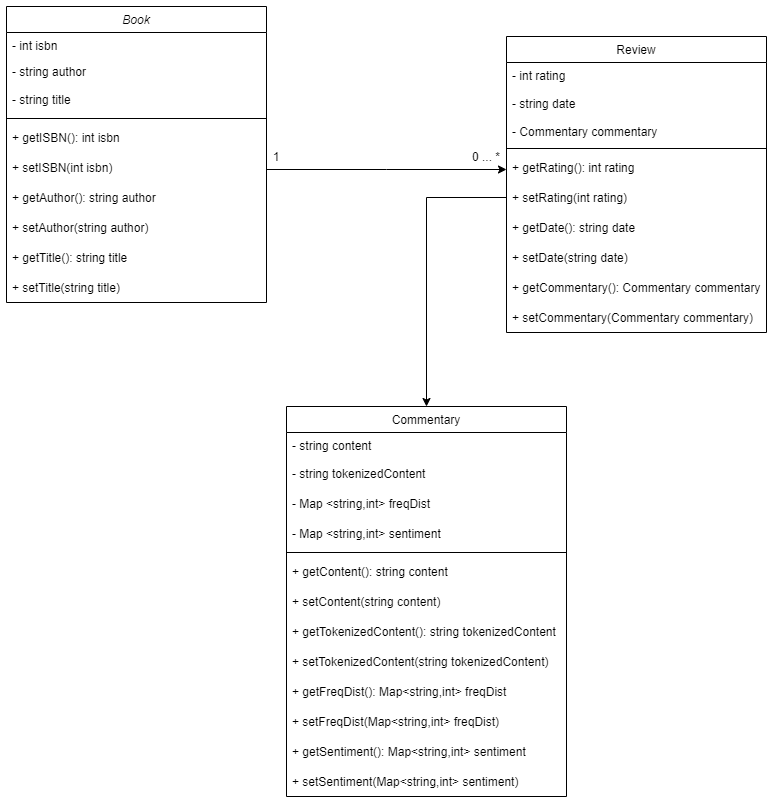

The diagram above was exported from draw.io. Its source (the exported page's mxGraphModel, read from the mxfile embedded in the PNG):
<mxGraphModel dx="1635" dy="866" grid="1" gridSize="10" guides="1" tooltips="1" connect="1" arrows="1" fold="1" page="1" pageScale="1" pageWidth="1200" pageHeight="1920" math="0" shadow="0">
  <root>
    <mxCell id="WIyWlLk6GJQsqaUBKTNV-0" />
    <mxCell id="WIyWlLk6GJQsqaUBKTNV-1" parent="WIyWlLk6GJQsqaUBKTNV-0" />
    <mxCell id="zkfFHV4jXpPFQw0GAbJ--0" value="Book" style="swimlane;fontStyle=2;align=center;verticalAlign=top;childLayout=stackLayout;horizontal=1;startSize=26;horizontalStack=0;resizeParent=1;resizeLast=0;collapsible=1;marginBottom=0;rounded=0;shadow=0;strokeWidth=1;fontColor=default;fillColor=default;strokeColor=default;" parent="WIyWlLk6GJQsqaUBKTNV-1" vertex="1">
      <mxGeometry x="40" y="360" width="260" height="296" as="geometry">
        <mxRectangle x="230" y="140" width="160" height="26" as="alternateBounds" />
      </mxGeometry>
    </mxCell>
    <mxCell id="zkfFHV4jXpPFQw0GAbJ--1" value="- int isbn&#10;" style="text;align=left;verticalAlign=top;spacingLeft=4;spacingRight=4;overflow=hidden;rotatable=0;points=[[0,0.5],[1,0.5]];portConstraint=eastwest;fontColor=default;" parent="zkfFHV4jXpPFQw0GAbJ--0" vertex="1">
      <mxGeometry y="26" width="260" height="26" as="geometry" />
    </mxCell>
    <mxCell id="zkfFHV4jXpPFQw0GAbJ--2" value="- string author" style="text;align=left;verticalAlign=top;spacingLeft=4;spacingRight=4;overflow=hidden;rotatable=0;points=[[0,0.5],[1,0.5]];portConstraint=eastwest;rounded=0;shadow=0;html=0;fontColor=default;" parent="zkfFHV4jXpPFQw0GAbJ--0" vertex="1">
      <mxGeometry y="52" width="260" height="26" as="geometry" />
    </mxCell>
    <mxCell id="8s14JzclNbQ6CeIvPefn-4" value="- string title" style="text;strokeColor=none;fillColor=none;align=left;verticalAlign=middle;spacingLeft=4;spacingRight=4;overflow=hidden;points=[[0,0.5],[1,0.5]];portConstraint=eastwest;rotatable=0;fontColor=default;" parent="zkfFHV4jXpPFQw0GAbJ--0" vertex="1">
      <mxGeometry y="78" width="260" height="30" as="geometry" />
    </mxCell>
    <mxCell id="zkfFHV4jXpPFQw0GAbJ--4" value="" style="line;html=1;strokeWidth=1;align=left;verticalAlign=middle;spacingTop=-1;spacingLeft=3;spacingRight=3;rotatable=0;labelPosition=right;points=[];portConstraint=eastwest;fillColor=default;strokeColor=default;labelBackgroundColor=default;fontColor=default;" parent="zkfFHV4jXpPFQw0GAbJ--0" vertex="1">
      <mxGeometry y="108" width="260" height="8" as="geometry" />
    </mxCell>
    <mxCell id="MTJUPSLxJK7KLbpMVArn-2" value="+ getISBN(): int isbn" style="text;strokeColor=none;fillColor=none;align=left;verticalAlign=middle;spacingLeft=4;spacingRight=4;overflow=hidden;points=[[0,0.5],[1,0.5]];portConstraint=eastwest;rotatable=0;fontColor=default;" parent="zkfFHV4jXpPFQw0GAbJ--0" vertex="1">
      <mxGeometry y="116" width="260" height="30" as="geometry" />
    </mxCell>
    <mxCell id="MTJUPSLxJK7KLbpMVArn-1" value="+ setISBN(int isbn)" style="text;strokeColor=none;fillColor=none;align=left;verticalAlign=middle;spacingLeft=4;spacingRight=4;overflow=hidden;points=[[0,0.5],[1,0.5]];portConstraint=eastwest;rotatable=0;fontColor=default;" parent="zkfFHV4jXpPFQw0GAbJ--0" vertex="1">
      <mxGeometry y="146" width="260" height="30" as="geometry" />
    </mxCell>
    <mxCell id="MTJUPSLxJK7KLbpMVArn-3" value="+ getAuthor(): string author" style="text;strokeColor=none;fillColor=none;align=left;verticalAlign=middle;spacingLeft=4;spacingRight=4;overflow=hidden;points=[[0,0.5],[1,0.5]];portConstraint=eastwest;rotatable=0;fontColor=default;" parent="zkfFHV4jXpPFQw0GAbJ--0" vertex="1">
      <mxGeometry y="176" width="260" height="30" as="geometry" />
    </mxCell>
    <mxCell id="MTJUPSLxJK7KLbpMVArn-4" value="+ setAuthor(string author)" style="text;strokeColor=none;fillColor=none;align=left;verticalAlign=middle;spacingLeft=4;spacingRight=4;overflow=hidden;points=[[0,0.5],[1,0.5]];portConstraint=eastwest;rotatable=0;fontColor=default;" parent="zkfFHV4jXpPFQw0GAbJ--0" vertex="1">
      <mxGeometry y="206" width="260" height="30" as="geometry" />
    </mxCell>
    <mxCell id="MTJUPSLxJK7KLbpMVArn-5" value="+ getTitle(): string title" style="text;strokeColor=none;fillColor=none;align=left;verticalAlign=middle;spacingLeft=4;spacingRight=4;overflow=hidden;points=[[0,0.5],[1,0.5]];portConstraint=eastwest;rotatable=0;fontColor=default;" parent="zkfFHV4jXpPFQw0GAbJ--0" vertex="1">
      <mxGeometry y="236" width="260" height="30" as="geometry" />
    </mxCell>
    <mxCell id="MTJUPSLxJK7KLbpMVArn-0" value="+ setTitle(string title)" style="text;strokeColor=none;fillColor=none;align=left;verticalAlign=middle;spacingLeft=4;spacingRight=4;overflow=hidden;points=[[0,0.5],[1,0.5]];portConstraint=eastwest;rotatable=0;fontColor=default;" parent="zkfFHV4jXpPFQw0GAbJ--0" vertex="1">
      <mxGeometry y="266" width="260" height="30" as="geometry" />
    </mxCell>
    <mxCell id="zkfFHV4jXpPFQw0GAbJ--17" value="Review" style="swimlane;fontStyle=0;align=center;verticalAlign=top;childLayout=stackLayout;horizontal=1;startSize=26;horizontalStack=0;resizeParent=1;resizeLast=0;collapsible=1;marginBottom=0;rounded=0;shadow=0;strokeWidth=1;fontColor=default;fillColor=default;strokeColor=default;" parent="WIyWlLk6GJQsqaUBKTNV-1" vertex="1">
      <mxGeometry x="540" y="390" width="260" height="296" as="geometry">
        <mxRectangle x="550" y="140" width="160" height="26" as="alternateBounds" />
      </mxGeometry>
    </mxCell>
    <mxCell id="zkfFHV4jXpPFQw0GAbJ--18" value="- int rating" style="text;align=left;verticalAlign=top;spacingLeft=4;spacingRight=4;overflow=hidden;rotatable=0;points=[[0,0.5],[1,0.5]];portConstraint=eastwest;fontColor=default;" parent="zkfFHV4jXpPFQw0GAbJ--17" vertex="1">
      <mxGeometry y="26" width="260" height="26" as="geometry" />
    </mxCell>
    <mxCell id="G2l6GkXCKbh631Gw8iYq-0" value="- string date" style="text;strokeColor=none;fillColor=none;align=left;verticalAlign=middle;spacingLeft=4;spacingRight=4;overflow=hidden;points=[[0,0.5],[1,0.5]];portConstraint=eastwest;rotatable=0;" vertex="1" parent="zkfFHV4jXpPFQw0GAbJ--17">
      <mxGeometry y="52" width="260" height="30" as="geometry" />
    </mxCell>
    <mxCell id="zkfFHV4jXpPFQw0GAbJ--19" value="- Commentary commentary" style="text;align=left;verticalAlign=top;spacingLeft=4;spacingRight=4;overflow=hidden;rotatable=0;points=[[0,0.5],[1,0.5]];portConstraint=eastwest;rounded=0;shadow=0;html=0;fontColor=default;" parent="zkfFHV4jXpPFQw0GAbJ--17" vertex="1">
      <mxGeometry y="82" width="260" height="26" as="geometry" />
    </mxCell>
    <mxCell id="zkfFHV4jXpPFQw0GAbJ--23" value="" style="line;html=1;strokeWidth=1;align=left;verticalAlign=middle;spacingTop=-1;spacingLeft=3;spacingRight=3;rotatable=0;labelPosition=right;points=[];portConstraint=eastwest;fontColor=default;" parent="zkfFHV4jXpPFQw0GAbJ--17" vertex="1">
      <mxGeometry y="108" width="260" height="8" as="geometry" />
    </mxCell>
    <mxCell id="MTJUPSLxJK7KLbpMVArn-6" value="+ getRating(): int rating" style="text;strokeColor=none;fillColor=none;align=left;verticalAlign=middle;spacingLeft=4;spacingRight=4;overflow=hidden;points=[[0,0.5],[1,0.5]];portConstraint=eastwest;rotatable=0;fontColor=default;" parent="zkfFHV4jXpPFQw0GAbJ--17" vertex="1">
      <mxGeometry y="116" width="260" height="30" as="geometry" />
    </mxCell>
    <mxCell id="MTJUPSLxJK7KLbpMVArn-7" value="+ setRating(int rating)" style="text;strokeColor=none;fillColor=none;align=left;verticalAlign=middle;spacingLeft=4;spacingRight=4;overflow=hidden;points=[[0,0.5],[1,0.5]];portConstraint=eastwest;rotatable=0;fontColor=default;" parent="zkfFHV4jXpPFQw0GAbJ--17" vertex="1">
      <mxGeometry y="146" width="260" height="30" as="geometry" />
    </mxCell>
    <mxCell id="G2l6GkXCKbh631Gw8iYq-1" value="+ getDate(): string date" style="text;strokeColor=none;fillColor=none;align=left;verticalAlign=middle;spacingLeft=4;spacingRight=4;overflow=hidden;points=[[0,0.5],[1,0.5]];portConstraint=eastwest;rotatable=0;" vertex="1" parent="zkfFHV4jXpPFQw0GAbJ--17">
      <mxGeometry y="176" width="260" height="30" as="geometry" />
    </mxCell>
    <mxCell id="G2l6GkXCKbh631Gw8iYq-2" value="+ setDate(string date)" style="text;strokeColor=none;fillColor=none;align=left;verticalAlign=middle;spacingLeft=4;spacingRight=4;overflow=hidden;points=[[0,0.5],[1,0.5]];portConstraint=eastwest;rotatable=0;" vertex="1" parent="zkfFHV4jXpPFQw0GAbJ--17">
      <mxGeometry y="206" width="260" height="30" as="geometry" />
    </mxCell>
    <mxCell id="MTJUPSLxJK7KLbpMVArn-8" value="+ getCommentary(): Commentary commentary" style="text;strokeColor=none;fillColor=none;align=left;verticalAlign=middle;spacingLeft=4;spacingRight=4;overflow=hidden;points=[[0,0.5],[1,0.5]];portConstraint=eastwest;rotatable=0;fontColor=default;" parent="zkfFHV4jXpPFQw0GAbJ--17" vertex="1">
      <mxGeometry y="236" width="260" height="30" as="geometry" />
    </mxCell>
    <mxCell id="MTJUPSLxJK7KLbpMVArn-9" value="+ setCommentary(Commentary commentary)" style="text;strokeColor=none;fillColor=none;align=left;verticalAlign=middle;spacingLeft=4;spacingRight=4;overflow=hidden;points=[[0,0.5],[1,0.5]];portConstraint=eastwest;rotatable=0;fontColor=default;" parent="zkfFHV4jXpPFQw0GAbJ--17" vertex="1">
      <mxGeometry y="266" width="260" height="30" as="geometry" />
    </mxCell>
    <mxCell id="zkfFHV4jXpPFQw0GAbJ--26" value="" style="endArrow=classic;shadow=0;strokeWidth=1;rounded=0;endFill=1;edgeStyle=elbowEdgeStyle;elbow=vertical;fontColor=default;strokeColor=default;labelBackgroundColor=default;" parent="WIyWlLk6GJQsqaUBKTNV-1" source="zkfFHV4jXpPFQw0GAbJ--0" target="zkfFHV4jXpPFQw0GAbJ--17" edge="1">
      <mxGeometry x="0.5" y="41" relative="1" as="geometry">
        <mxPoint x="480" y="512" as="sourcePoint" />
        <mxPoint x="640" y="512" as="targetPoint" />
        <mxPoint x="-40" y="32" as="offset" />
      </mxGeometry>
    </mxCell>
    <mxCell id="G2l6GkXCKbh631Gw8iYq-5" value="1" style="text;html=1;strokeColor=none;fillColor=none;align=center;verticalAlign=middle;whiteSpace=wrap;rounded=0;" vertex="1" parent="WIyWlLk6GJQsqaUBKTNV-1">
      <mxGeometry x="290" y="490" width="40" height="40" as="geometry" />
    </mxCell>
    <mxCell id="G2l6GkXCKbh631Gw8iYq-6" value="0 ... *" style="text;html=1;strokeColor=none;fillColor=none;align=center;verticalAlign=middle;whiteSpace=wrap;rounded=0;" vertex="1" parent="WIyWlLk6GJQsqaUBKTNV-1">
      <mxGeometry x="500" y="490" width="40" height="40" as="geometry" />
    </mxCell>
    <mxCell id="G2l6GkXCKbh631Gw8iYq-43" value="" style="edgeStyle=orthogonalEdgeStyle;rounded=0;orthogonalLoop=1;jettySize=auto;html=1;endArrow=none;endFill=0;entryX=0;entryY=0.5;entryDx=0;entryDy=0;startArrow=classic;startFill=1;" edge="1" parent="WIyWlLk6GJQsqaUBKTNV-1" source="G2l6GkXCKbh631Gw8iYq-7" target="MTJUPSLxJK7KLbpMVArn-7">
      <mxGeometry relative="1" as="geometry">
        <mxPoint x="460" y="680" as="targetPoint" />
      </mxGeometry>
    </mxCell>
    <mxCell id="G2l6GkXCKbh631Gw8iYq-7" value="Commentary" style="swimlane;fontStyle=0;align=center;verticalAlign=top;childLayout=stackLayout;horizontal=1;startSize=26;horizontalStack=0;resizeParent=1;resizeLast=0;collapsible=1;marginBottom=0;rounded=0;shadow=0;strokeWidth=1;fontColor=default;fillColor=default;strokeColor=default;" vertex="1" parent="WIyWlLk6GJQsqaUBKTNV-1">
      <mxGeometry x="320" y="760" width="280" height="390" as="geometry">
        <mxRectangle x="550" y="140" width="160" height="26" as="alternateBounds" />
      </mxGeometry>
    </mxCell>
    <mxCell id="G2l6GkXCKbh631Gw8iYq-10" value="- string content" style="text;align=left;verticalAlign=top;spacingLeft=4;spacingRight=4;overflow=hidden;rotatable=0;points=[[0,0.5],[1,0.5]];portConstraint=eastwest;rounded=0;shadow=0;html=0;fontColor=default;" vertex="1" parent="G2l6GkXCKbh631Gw8iYq-7">
      <mxGeometry y="26" width="280" height="26" as="geometry" />
    </mxCell>
    <mxCell id="G2l6GkXCKbh631Gw8iYq-23" value="- string tokenizedContent" style="text;strokeColor=none;fillColor=none;align=left;verticalAlign=middle;spacingLeft=4;spacingRight=4;overflow=hidden;points=[[0,0.5],[1,0.5]];portConstraint=eastwest;rotatable=0;" vertex="1" parent="G2l6GkXCKbh631Gw8iYq-7">
      <mxGeometry y="52" width="280" height="30" as="geometry" />
    </mxCell>
    <mxCell id="G2l6GkXCKbh631Gw8iYq-24" value="- Map &lt;string,int&gt; freqDist" style="text;strokeColor=none;fillColor=none;align=left;verticalAlign=middle;spacingLeft=4;spacingRight=4;overflow=hidden;points=[[0,0.5],[1,0.5]];portConstraint=eastwest;rotatable=0;" vertex="1" parent="G2l6GkXCKbh631Gw8iYq-7">
      <mxGeometry y="82" width="280" height="30" as="geometry" />
    </mxCell>
    <mxCell id="G2l6GkXCKbh631Gw8iYq-26" value="- Map &lt;string,int&gt; sentiment" style="text;strokeColor=none;fillColor=none;align=left;verticalAlign=middle;spacingLeft=4;spacingRight=4;overflow=hidden;points=[[0,0.5],[1,0.5]];portConstraint=eastwest;rotatable=0;" vertex="1" parent="G2l6GkXCKbh631Gw8iYq-7">
      <mxGeometry y="112" width="280" height="30" as="geometry" />
    </mxCell>
    <mxCell id="G2l6GkXCKbh631Gw8iYq-11" value="" style="line;html=1;strokeWidth=1;align=left;verticalAlign=middle;spacingTop=-1;spacingLeft=3;spacingRight=3;rotatable=0;labelPosition=right;points=[];portConstraint=eastwest;fontColor=default;" vertex="1" parent="G2l6GkXCKbh631Gw8iYq-7">
      <mxGeometry y="142" width="280" height="8" as="geometry" />
    </mxCell>
    <mxCell id="G2l6GkXCKbh631Gw8iYq-12" value="+ getContent(): string content" style="text;strokeColor=none;fillColor=none;align=left;verticalAlign=middle;spacingLeft=4;spacingRight=4;overflow=hidden;points=[[0,0.5],[1,0.5]];portConstraint=eastwest;rotatable=0;fontColor=default;" vertex="1" parent="G2l6GkXCKbh631Gw8iYq-7">
      <mxGeometry y="150" width="280" height="30" as="geometry" />
    </mxCell>
    <mxCell id="G2l6GkXCKbh631Gw8iYq-13" value="+ setContent(string content)" style="text;strokeColor=none;fillColor=none;align=left;verticalAlign=middle;spacingLeft=4;spacingRight=4;overflow=hidden;points=[[0,0.5],[1,0.5]];portConstraint=eastwest;rotatable=0;fontColor=default;" vertex="1" parent="G2l6GkXCKbh631Gw8iYq-7">
      <mxGeometry y="180" width="280" height="30" as="geometry" />
    </mxCell>
    <mxCell id="G2l6GkXCKbh631Gw8iYq-14" value="+ getTokenizedContent(): string tokenizedContent" style="text;strokeColor=none;fillColor=none;align=left;verticalAlign=middle;spacingLeft=4;spacingRight=4;overflow=hidden;points=[[0,0.5],[1,0.5]];portConstraint=eastwest;rotatable=0;" vertex="1" parent="G2l6GkXCKbh631Gw8iYq-7">
      <mxGeometry y="210" width="280" height="30" as="geometry" />
    </mxCell>
    <mxCell id="G2l6GkXCKbh631Gw8iYq-15" value="+ setTokenizedContent(string tokenizedContent)" style="text;strokeColor=none;fillColor=none;align=left;verticalAlign=middle;spacingLeft=4;spacingRight=4;overflow=hidden;points=[[0,0.5],[1,0.5]];portConstraint=eastwest;rotatable=0;" vertex="1" parent="G2l6GkXCKbh631Gw8iYq-7">
      <mxGeometry y="240" width="280" height="30" as="geometry" />
    </mxCell>
    <mxCell id="G2l6GkXCKbh631Gw8iYq-16" value="+ getFreqDist(): Map&lt;string,int&gt; freqDist" style="text;strokeColor=none;fillColor=none;align=left;verticalAlign=middle;spacingLeft=4;spacingRight=4;overflow=hidden;points=[[0,0.5],[1,0.5]];portConstraint=eastwest;rotatable=0;fontColor=default;" vertex="1" parent="G2l6GkXCKbh631Gw8iYq-7">
      <mxGeometry y="270" width="280" height="30" as="geometry" />
    </mxCell>
    <mxCell id="G2l6GkXCKbh631Gw8iYq-17" value="+ setFreqDist(Map&lt;string,int&gt; freqDist)" style="text;strokeColor=none;fillColor=none;align=left;verticalAlign=middle;spacingLeft=4;spacingRight=4;overflow=hidden;points=[[0,0.5],[1,0.5]];portConstraint=eastwest;rotatable=0;fontColor=default;" vertex="1" parent="G2l6GkXCKbh631Gw8iYq-7">
      <mxGeometry y="300" width="280" height="30" as="geometry" />
    </mxCell>
    <mxCell id="G2l6GkXCKbh631Gw8iYq-28" value="+ getSentiment(): Map&lt;string,int&gt; sentiment" style="text;strokeColor=none;fillColor=none;align=left;verticalAlign=middle;spacingLeft=4;spacingRight=4;overflow=hidden;points=[[0,0.5],[1,0.5]];portConstraint=eastwest;rotatable=0;" vertex="1" parent="G2l6GkXCKbh631Gw8iYq-7">
      <mxGeometry y="330" width="280" height="30" as="geometry" />
    </mxCell>
    <mxCell id="G2l6GkXCKbh631Gw8iYq-27" value="+ setSentiment(Map&lt;string,int&gt; sentiment)" style="text;strokeColor=none;fillColor=none;align=left;verticalAlign=middle;spacingLeft=4;spacingRight=4;overflow=hidden;points=[[0,0.5],[1,0.5]];portConstraint=eastwest;rotatable=0;" vertex="1" parent="G2l6GkXCKbh631Gw8iYq-7">
      <mxGeometry y="360" width="280" height="30" as="geometry" />
    </mxCell>
  </root>
</mxGraphModel>